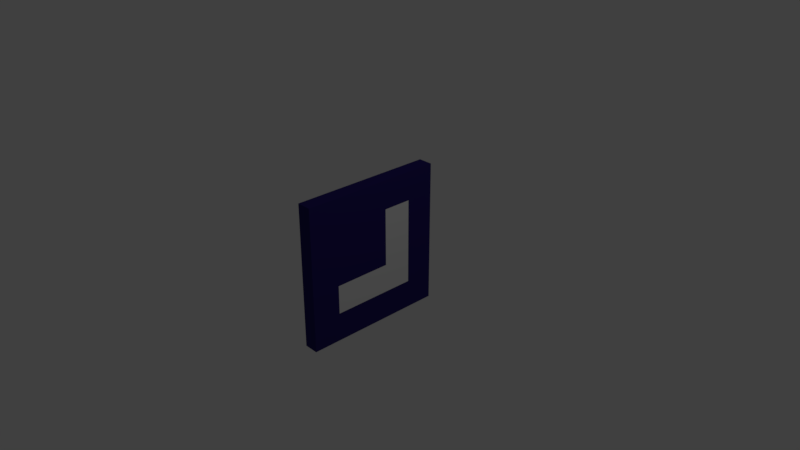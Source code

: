 # Source: RuneTile2.blend  (saved by Blender 2.78.0; exported with 4.5.12 LTS)
import bpy
from mathutils import Matrix  # noqa: F401  (used for matrix-valued properties, if any)

bpy.ops.wm.read_factory_settings(use_empty=True)
scene = bpy.context.scene
scene.name = 'Scene'

# ---- collections
col_collection_1 = bpy.data.collections.new('Collection 1'); scene.collection.children.link(col_collection_1)

# ---- materials (node trees are filled in below, after node groups)
mat_material = bpy.data.materials.new('Material')
mat_material.alpha_threshold = 0.0
mat_material.use_transparent_shadow = False
mat_material.roughness = 0.5
mat_material.line_color = (0.0, 0.0, 0.0, 1.0)
mat_floortile1 = bpy.data.materials.new('FloorTile1')
mat_floortile1.alpha_threshold = 0.0
mat_floortile1.use_transparent_shadow = False
mat_floortile1.diffuse_color = (0.02543, 0.01605, 0.1523, 1.0)
mat_floortile1.roughness = 0.5
mat_floortile2 = bpy.data.materials.new('FloorTile2')
mat_floortile2.alpha_threshold = 0.0
mat_floortile2.use_transparent_shadow = False
mat_floortile2.roughness = 0.5

# ---- material node trees

# ---- world
world_world = bpy.data.worlds.new('World'); scene.world = world_world
world_world.color = (0.05088, 0.05088, 0.05088)
world_world.use_sun_shadow = False
world_world.sun_shadow_jitter_overblur = 0.0
world_world.cycles.sampling_method = 'MANUAL'

# ---- cameras
cam_camera = bpy.data.cameras.new('Camera')
cam_camera.clip_end = 100.0
cam_camera.lens = 35.0
cam_camera.sensor_width = 32.0
cam_camera.sensor_height = 18.0
cam_camera.ortho_scale = 7.314
cam_camera.dof.focus_distance = 0.0
cam_camera.dof.aperture_fstop = 128.0

# ---- lights
light_lamp = bpy.data.lights.new('Lamp', 'POINT')
light_lamp.transmission_factor = 0.0
light_lamp.cutoff_distance = 30.0
light_lamp.energy = 100.0
light_lamp.shadow_buffer_clip_start = 1.001
light_lamp.shadow_soft_size = 0.1
light_lamp.shadow_maximum_resolution = 0.006
light_lamp.use_absolute_resolution = True

# ---- meshes
me_cube = bpy.data.meshes.new('Cube')
me_cube.from_pydata([(-0.1, -0.2, -0.2), (-0.1, -0.2, 0.2), (-0.1, -0.2, 0.6), (-0.1, -0.6, -0.6), (-0.1, -0.6, -0.2), (-0.1, -0.6, 0.2), (-0.1, -0.6, 0.6), (-0.1, 0.6, -0.6), (-0.1, 0.6, -0.2), (-0.1, 0.6, 0.2), (-0.1, 0.6, 0.6), (0.1, 0.2, -0.6), (0.1, 0.2, -0.2), (0.1, 0.2, 0.2), (0.1, 0.2, 0.6), (0.1, -0.6, -0.6), (0.1, -0.6, -0.2), (0.1, -0.6, 0.2), (0.1, -0.6, 0.6), (-0.1, 0.6, 1.0), (-0.1, 0.2, 1.0), (-0.1, -0.2, 1.0), (-0.1, -0.6, 1.0), (-0.1, -0.6, -1.0), (-0.1, -0.2, -1.0), (-0.1, 0.2, -1.0), (-0.1, 0.6, -1.0), (0.1, 0.6, -1.0), (0.1, 0.2, -1.0), (0.1, -0.2, -1.0), (0.1, -0.6, -1.0), (0.1, -0.6, 1.0), (0.1, -0.2, 1.0), (0.1, 0.2, 1.0), (0.1, 0.6, 1.0), (0.1, 1.0, 1.0), (0.1, 1.0, -1.0), (0.1, -1.0, 1.0), (0.1, -1.0, -1.0), (-0.1, 1.0, 1.0), (-0.1, 1.0, -1.0), (-0.1, -1.0, 1.0), (-0.1, -1.0, -1.0), (-0.1, -0.2, -0.6), (-0.1, 0.2, 0.6), (-0.1, 0.2, 0.2), (-0.1, 0.2, -0.2), (-0.1, 0.2, -0.6), (0.1, 0.6, 0.6), (0.1, 0.6, 0.2), (0.1, 0.6, -0.2), (0.1, 0.6, -0.6), (0.1, -0.2, 0.6), (0.1, -0.2, 0.2), (0.1, -0.2, -0.2), (0.1, -0.2, -0.6), (0.1, 1.0, 0.6), (0.1, 1.0, 0.2), (0.1, 1.0, -0.2), (0.1, 1.0, -0.6), (0.1, -1.0, 0.6), (0.1, -1.0, 0.2), (0.1, -1.0, -0.2), (0.1, -1.0, -0.6), (-0.1, 1.0, 0.6), (-0.1, 1.0, 0.2), (-0.1, 1.0, -0.2), (-0.1, 1.0, -0.6), (-0.1, -1.0, -0.6), (-0.1, -1.0, -0.2), (-0.1, -1.0, 0.2), (-0.1, -1.0, 0.6)], [], [(7, 8, 66, 67), (53, 52, 18, 17), (25, 28, 29, 24), (50, 49, 13, 12), (27, 51, 11, 28), (26, 7, 67, 40), (34, 19, 20, 33), (56, 35, 34, 48), (54, 53, 17, 16), (14, 33, 32, 52), (24, 29, 30, 23), (49, 48, 14, 13), (51, 50, 12, 11), (8, 9, 65, 66), (18, 31, 37, 60), (44, 20, 19, 10), (32, 21, 22, 31), (40, 36, 27, 26), (2, 21, 20, 44), (35, 39, 19, 34), (33, 20, 21, 32), (26, 27, 28, 25), (64, 39, 35, 56), (23, 30, 38, 42), (6, 22, 21, 2), (60, 37, 41, 71), (31, 22, 41, 37), (71, 41, 22, 6), (10, 19, 39, 64), (48, 34, 33, 14), (29, 55, 15, 30), (52, 32, 31, 18), (55, 54, 16, 15), (9, 10, 64, 65), (42, 68, 3, 23), (68, 69, 4, 3), (69, 70, 5, 4), (70, 71, 6, 5), (38, 63, 68, 42), (63, 62, 69, 68), (62, 61, 70, 69), (61, 60, 71, 70), (23, 3, 43, 24), (3, 4, 0, 43), (4, 5, 1, 0), (5, 6, 2, 1), (40, 67, 59, 36), (67, 66, 58, 59), (66, 65, 57, 58), (65, 64, 56, 57), (24, 43, 47, 25), (43, 0, 46, 47), (0, 1, 45, 46), (1, 2, 44, 45), (25, 47, 7, 26), (47, 46, 8, 7), (46, 45, 9, 8), (45, 44, 10, 9), (30, 15, 63, 38), (15, 16, 62, 63), (16, 17, 61, 62), (17, 18, 60, 61), (28, 11, 55, 29), (11, 12, 54, 55), (12, 13, 53, 54), (13, 14, 52, 53), (36, 59, 51, 27), (59, 58, 50, 51), (58, 57, 49, 50), (57, 56, 48, 49)])
me_cube.polygons.foreach_set('material_index', [1, 1, 1, 2, 1, 1, 1, 1, 1, 1, 1, 2, 2, 1, 1, 1, 1, 1, 1, 1, 1, 1, 1, 1, 1, 1, 1, 1, 1, 1, 1, 1, 2, 1, 1, 1, 1, 1, 1, 1, 1, 1, 1, 1, 1, 1, 1, 1, 1, 1, 1, 1, 1, 1, 1, 1, 1, 1, 1, 1, 1, 1, 1, 2, 1, 1, 1, 1, 1, 1])
_uv = me_cube.uv_layers.new(name='UVMap')
_uv.uv.foreach_set('vector', [0.0, 0.0, 0.0, 0.0, 0.0, 0.0, 0.0, 0.0, 0.0, 0.0, 0.0, 0.0, 0.0, 0.0, 0.0, 0.0, 0.0, 0.0, 0.0, 0.0, 0.0, 0.0, 0.0, 0.0, 0.0, 0.0, 0.0, 0.0, 0.0, 0.0, 0.0, 0.0, 0.0, 0.0, 0.0, 0.0, 0.0, 0.0, 0.0, 0.0, 0.0, 0.0, 0.0, 0.0, 0.0, 0.0, 0.0, 0.0, 0.0, 0.0, 0.0, 0.0, 0.0, 0.0, 0.0, 0.0, 0.0, 0.0, 0.0, 0.0, 0.0, 0.0, 0.0, 0.0, 0.0, 0.0, 0.0, 0.0, 0.0, 0.0, 0.0, 0.0, 0.0, 0.0, 0.0, 0.0, 0.0, 0.0, 0.0, 0.0, 0.0, 0.0, 0.0, 0.0, 0.0, 0.0, 0.0, 0.0, 0.0, 0.0, 0.0, 0.0, 0.0, 0.0, 0.0, 0.0, 0.0, 0.0, 0.0, 0.0, 0.0, 0.0, 0.0, 0.0, 0.0, 0.0, 0.0, 0.0, 0.0, 0.0, 0.0, 0.0, 0.0, 0.0, 0.0, 0.0, 0.0, 0.0, 0.0, 0.0, 0.0, 0.0, 0.0, 0.0, 0.0, 0.0, 0.0, 0.0, 0.0, 0.0, 0.0, 0.0, 0.0, 0.0, 0.0, 0.0, 0.0, 0.0, 0.0, 0.0, 0.0, 0.0, 0.0, 0.0, 0.0, 0.0, 0.0, 0.0, 0.0, 0.0, 0.0, 0.0, 0.0, 0.0, 0.0, 0.0, 0.0, 0.0, 0.0, 0.0, 0.0, 0.0, 0.0, 0.0, 0.0, 0.0, 0.0, 0.0, 0.0, 0.0, 0.0, 0.0, 0.0, 0.0, 0.0, 0.0, 0.0, 0.0, 0.0, 0.0, 0.0, 0.0, 0.0, 0.0, 0.0, 0.0, 0.0, 0.0, 0.0, 0.0, 0.0, 0.0, 0.0, 0.0, 0.0, 0.0, 0.0, 0.0, 0.0, 0.0, 0.0, 0.0, 0.0, 0.0, 0.0, 0.0, 0.0, 0.0, 0.0, 0.0, 0.0, 0.0, 0.0, 0.0, 0.0, 0.0, 0.0, 0.0, 0.0, 0.0, 0.0, 0.0, 0.0, 0.0, 0.0, 0.0, 0.0, 0.0, 0.0, 0.0, 0.0, 0.0, 0.0, 0.0, 0.0, 0.0, 0.0, 0.0, 0.0, 0.0, 0.0, 0.0, 0.0, 0.0, 0.0, 0.0, 0.0, 0.0, 0.0, 0.0, 0.0, 0.0, 0.0, 0.0, 0.0, 0.0, 0.0, 0.0, 0.0, 0.0, 0.0, 0.0, 0.0, 0.0, 0.0, 0.0, 0.0, 0.0, 0.0, 0.0, 0.0, 0.0, 0.0, 0.0, 0.0, 0.0, 0.0, 0.0, 0.0, 0.0, 0.0, 0.0, 0.0, 0.0, 0.0, 0.0, 0.0, 0.0, 0.0, 0.0, 0.0, 0.0, 0.0, 0.0, 0.0, 0.0, 0.0, 0.0, 0.0, 0.0, 0.0, 0.0, 0.0, 0.0, 0.0, 0.0, 0.0, 0.0, 0.0, 0.0, 0.0, 0.0, 0.0, 0.0, 0.0, 0.0, 0.0, 0.0, 0.0, 0.0, 0.0, 0.0, 0.0, 0.0, 0.0, 0.0, 0.0, 0.0, 0.0, 0.0, 0.0, 0.0, 0.0, 0.0, 0.0, 0.0, 0.0, 0.0, 0.0, 0.0, 0.0, 0.0, 0.0, 0.0, 0.0, 0.0, 0.0, 0.0, 0.0, 0.0, 0.0, 0.0, 0.0, 0.0, 0.0, 0.0, 0.0, 0.0, 0.0, 0.0, 0.0, 0.0, 0.0, 0.0, 0.0, 0.0, 0.0, 0.0, 0.0, 0.0, 0.0, 0.0, 0.0, 0.0, 0.0, 0.0, 0.0, 0.0, 0.0, 0.0, 0.0, 0.0, 0.0, 0.0, 0.0, 0.0, 0.0, 0.0, 0.0, 0.0, 0.0, 0.0, 0.0, 0.0, 0.0, 0.0, 0.0, 0.0, 0.0, 0.0, 0.0, 0.0, 0.0, 0.0, 0.0, 0.0, 0.0, 0.0, 0.0, 0.0, 0.0, 0.0, 0.0, 0.0, 0.0, 0.0, 0.0, 0.0, 0.0, 0.0, 0.0, 0.0, 0.0, 0.0, 0.0, 0.0, 0.0, 0.0, 0.0, 0.0, 0.0, 0.0, 0.0, 0.0, 0.0, 0.0, 0.0, 0.0, 0.0, 0.0, 0.0, 0.0, 0.0, 0.0, 0.0, 0.0, 0.0, 0.0, 0.0, 0.0, 0.0, 0.0, 0.0, 0.0, 0.0, 0.0, 0.0, 0.0, 0.0, 0.0, 0.0, 0.0, 0.0, 0.0, 0.0, 0.0, 0.0, 0.0, 0.0, 0.0, 0.0, 0.0, 0.0, 0.0, 0.0, 0.0, 0.0, 0.0, 0.0, 0.0, 0.0, 0.0, 0.0, 0.0, 0.0, 0.0, 0.0, 0.0, 0.0, 0.0, 0.0, 0.0, 0.0, 0.0, 0.0, 0.0, 0.0, 0.0, 0.0, 0.0, 0.0, 0.0, 0.0, 0.0, 0.0, 0.0, 0.0, 0.0, 0.0, 0.0, 0.0, 0.0, 0.0, 0.0, 0.0, 0.0, 0.0, 0.0, 0.0, 0.0, 0.0, 0.0, 0.0, 0.0, 0.0, 0.0, 0.0, 0.0, 0.0, 0.0, 0.0, 0.0, 0.0, 0.0, 0.0, 0.0, 0.0, 0.0, 0.0, 0.0, 0.0, 0.0, 0.0, 0.0, 0.0, 0.0, 0.0, 0.0, 0.0, 0.0, 0.0, 0.0, 0.0, 0.0, 0.0, 0.0, 0.0, 0.0, 0.0, 0.0])
me_cube.materials.append(mat_material)
me_cube.materials.append(mat_floortile1)
me_cube.materials.append(mat_floortile2)
me_cube.use_remesh_preserve_volume = False
me_cube.use_remesh_preserve_attributes = False
me_cube.use_mirror_vertex_groups = False
me_cube.update()

# ---- objects
ob_cube = bpy.data.objects.new('Cube', me_cube)
ob_lamp = bpy.data.objects.new('Lamp', light_lamp)
ob_camera = bpy.data.objects.new('Camera', cam_camera)

# ---- transforms, parenting, visibility, modifiers, constraints
ob_cube.location = (0.0, 0.0, 0.0)
ob_cube.lock_rotations_4d = False
ob_cube.empty_display_type = 'ARROWS'
ob_cube.lineart.crease_threshold = 0.0
ob_lamp.location = (4.076, 1.005, 5.904)
ob_lamp.rotation_euler = (0.6503, 0.05522, 1.866)
ob_lamp.lock_rotations_4d = False
ob_lamp.empty_display_type = 'ARROWS'
ob_lamp.color = (0.0, 0.0, 0.0, 0.0)
ob_lamp.lineart.crease_threshold = 0.0
ob_camera.location = (7.481, -6.508, 5.344)
ob_camera.rotation_euler = (1.109, 0.0, 0.8149)
ob_camera.lock_rotations_4d = False
ob_camera.empty_display_type = 'ARROWS'
ob_camera.color = (0.0, 0.0, 0.0, 0.0)
ob_camera.display_type = 'WIRE'
ob_camera.lineart.crease_threshold = 0.0

# ---- collection membership
col_collection_1.objects.link(ob_cube)
col_collection_1.objects.link(ob_lamp)
col_collection_1.objects.link(ob_camera)

# ---- scene / render settings (as saved in the file)
scene.camera = ob_camera
scene.frame_start = 1; scene.frame_end = 250; scene.frame_set(1)
scene.render.engine = 'BLENDER_EEVEE_NEXT'
scene.render.resolution_percentage = 50
scene.render.dither_intensity = 0.0
scene.cycles.use_denoising = False
scene.cycles.samples = 128
scene.cycles.sampling_pattern = 'TABULATED_SOBOL'
scene.cycles.light_sampling_threshold = 0.0
scene.cycles.use_adaptive_sampling = False
scene.cycles.use_light_tree = False
scene.cycles.blur_glossy = 0.0
scene.cycles.sample_clamp_indirect = 0.0
scene.view_settings.view_transform = 'Standard'
bpy.context.view_layer.update()
